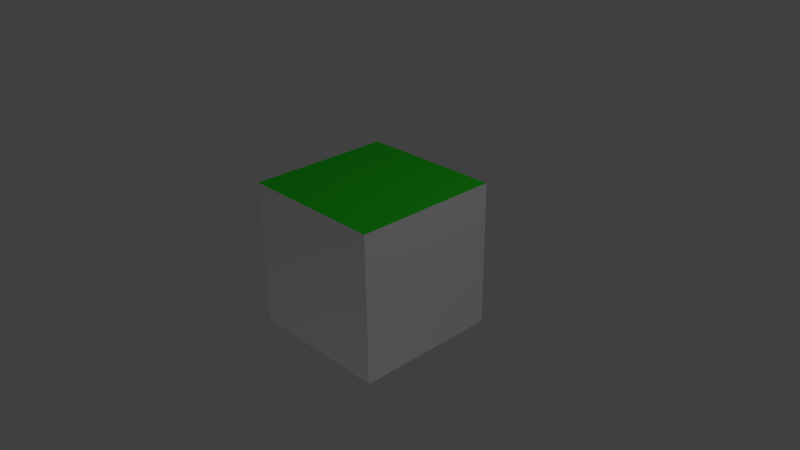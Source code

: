 # Source: testcube.blend  (saved by Blender 2.76.0; exported with 4.5.12 LTS)
import bpy
from mathutils import Matrix  # noqa: F401  (used for matrix-valued properties, if any)

bpy.ops.wm.read_factory_settings(use_empty=True)
scene = bpy.context.scene
scene.name = 'Scene'

# ---- collections
col_collection_1 = bpy.data.collections.new('Collection 1'); scene.collection.children.link(col_collection_1)

# ---- materials (node trees are filled in below, after node groups)
mat_untextured = bpy.data.materials.new('untextured')
mat_untextured.alpha_threshold = 0.0
mat_untextured.use_transparent_shadow = False
mat_untextured.diffuse_color = (0.8, 0.008878, 0.3745, 1.0)
mat_untextured.roughness = 0.5
mat_untextured.line_color = (0.0, 0.0, 0.0, 1.0)
mat_emissiveonly = bpy.data.materials.new('emissiveonly')
mat_emissiveonly.alpha_threshold = 0.0
mat_emissiveonly.use_transparent_shadow = False
mat_emissiveonly.roughness = 0.5
mat_diffusetex = bpy.data.materials.new('diffusetex')
mat_diffusetex.alpha_threshold = 0.0
mat_diffusetex.use_transparent_shadow = False
mat_diffusetex.roughness = 0.5
mat_speculartex = bpy.data.materials.new('speculartex')
mat_speculartex.alpha_threshold = 0.0
mat_speculartex.use_transparent_shadow = False
mat_speculartex.roughness = 0.5
mat_diffusespecemit = bpy.data.materials.new('DiffuseSpecEmit')
mat_diffusespecemit.alpha_threshold = 0.0
mat_diffusespecemit.use_transparent_shadow = False
mat_diffusespecemit.diffuse_color = (0.02931, 0.8, 0.02339, 1.0)
mat_diffusespecemit.roughness = 0.5

# ---- material node trees

# ---- world
world_world = bpy.data.worlds.new('World'); scene.world = world_world
world_world.color = (0.05088, 0.05088, 0.05088)
world_world.use_sun_shadow = False
world_world.sun_shadow_jitter_overblur = 0.0
world_world.cycles.sampling_method = 'MANUAL'
world_world.cycles.sample_map_resolution = 256

# ---- cameras
cam_camera = bpy.data.cameras.new('Camera')
cam_camera.clip_end = 100.0
cam_camera.lens = 35.0
cam_camera.sensor_width = 32.0
cam_camera.sensor_height = 18.0
cam_camera.ortho_scale = 7.314
cam_camera.dof.focus_distance = 0.0
cam_camera.dof.aperture_fstop = 128.0

# ---- lights
light_lamp_003 = bpy.data.lights.new('Lamp.003', 'POINT')
light_lamp_003.transmission_factor = 0.0
light_lamp_003.cutoff_distance = 30.0
light_lamp_003.energy = 100.0
light_lamp_003.shadow_buffer_clip_start = 1.001
light_lamp_003.shadow_soft_size = 0.1
light_lamp_003.shadow_maximum_resolution = 0.006
light_lamp_003.use_absolute_resolution = True
light_lamp_003.cycles.use_multiple_importance_sampling = False
light_lamp_002 = bpy.data.lights.new('Lamp.002', 'POINT')
light_lamp_002.transmission_factor = 0.0
light_lamp_002.cutoff_distance = 30.0
light_lamp_002.energy = 100.0
light_lamp_002.shadow_buffer_clip_start = 1.001
light_lamp_002.shadow_soft_size = 0.1
light_lamp_002.shadow_maximum_resolution = 0.006
light_lamp_002.use_absolute_resolution = True
light_lamp_002.cycles.use_multiple_importance_sampling = False
light_lamp_001 = bpy.data.lights.new('Lamp.001', 'POINT')
light_lamp_001.transmission_factor = 0.0
light_lamp_001.cutoff_distance = 30.0
light_lamp_001.energy = 100.0
light_lamp_001.shadow_buffer_clip_start = 1.001
light_lamp_001.shadow_soft_size = 0.1
light_lamp_001.shadow_maximum_resolution = 0.006
light_lamp_001.use_absolute_resolution = True
light_lamp_001.cycles.use_multiple_importance_sampling = False
light_lamp = bpy.data.lights.new('Lamp', 'POINT')
light_lamp.transmission_factor = 0.0
light_lamp.cutoff_distance = 30.0
light_lamp.energy = 100.0
light_lamp.shadow_buffer_clip_start = 1.001
light_lamp.shadow_soft_size = 0.1
light_lamp.shadow_maximum_resolution = 0.006
light_lamp.use_absolute_resolution = True
light_lamp.cycles.use_multiple_importance_sampling = False

# ---- meshes
me_cube = bpy.data.meshes.new('Cube')
me_cube.from_pydata([(1.0, 1.0, -1.0), (1.0, -1.0, -1.0), (-1.0, -1.0, -1.0), (-1.0, 1.0, -1.0), (1.0, 1.0, 1.0), (1.0, -1.0, 1.0), (-1.0, -1.0, 1.0), (-1.0, 1.0, 1.0)], [], [(1, 2, 3), (7, 6, 5), (4, 5, 1), (5, 6, 2), (2, 6, 7), (0, 3, 7), (0, 1, 3), (4, 7, 5), (0, 4, 1), (1, 5, 2), (3, 2, 7), (4, 0, 7)])
me_cube.polygons.foreach_set('material_index', [3, 4, 1, 2, 0, 0, 3, 4, 1, 2, 0, 0])
_uv = me_cube.uv_layers.new(name='UVMap')
_uv.uv.foreach_set('vector', [1.0, 0.0, 1.0, 1.0, 0.0, 1.0, 1.0, 0.0, 1.0, 1.0, 0.0, 1.0, 1.0, 0.0, 1.0, 1.0, 0.0, 1.0, 1.0, 0.0, 1.0, 1.0, 0.0, 1.0, 0.0, 0.0, 1.0, 0.0, 1.0, 1.0, 1.0, 0.0, 1.0, 1.0, 0.0, 1.0, 0.0, 0.0, 1.0, 0.0, 0.0, 1.0, 0.0, 0.0, 1.0, 0.0, 0.0, 1.0, 0.0, 0.0, 1.0, 0.0, 0.0, 1.0, 0.0, 0.0, 1.0, 0.0, 0.0, 1.0, 0.0, 1.0, 0.0, 0.0, 1.0, 1.0, 0.0, 0.0, 1.0, 0.0, 0.0, 1.0])
me_cube.materials.append(mat_untextured)
me_cube.materials.append(mat_emissiveonly)
me_cube.materials.append(mat_diffusetex)
me_cube.materials.append(mat_speculartex)
me_cube.materials.append(mat_diffusespecemit)
me_cube.use_remesh_preserve_volume = False
me_cube.use_remesh_preserve_attributes = False
me_cube.use_mirror_vertex_groups = False
me_cube.update()

# ---- objects
ob_lamp_003 = bpy.data.objects.new('Lamp.003', light_lamp_003)
ob_lamp_002 = bpy.data.objects.new('Lamp.002', light_lamp_002)
ob_lamp_001 = bpy.data.objects.new('Lamp.001', light_lamp_001)
ob_cube = bpy.data.objects.new('Cube', me_cube)
ob_lamp = bpy.data.objects.new('Lamp', light_lamp)
ob_camera = bpy.data.objects.new('Camera', cam_camera)

# ---- transforms, parenting, visibility, modifiers, constraints
ob_lamp_003.location = (-13.81, 11.89, 1.131)
ob_lamp_003.rotation_euler = (0.6503, 0.05522, 1.866)
ob_lamp_003.lock_rotations_4d = False
ob_lamp_003.empty_display_type = 'ARROWS'
ob_lamp_003.color = (0.0, 0.0, 0.0, 0.0)
ob_lamp_003.lineart.crease_threshold = 0.0
ob_lamp_002.location = (7.83, 0.8716, -7.875)
ob_lamp_002.rotation_euler = (0.6503, 0.05522, 1.866)
ob_lamp_002.lock_rotations_4d = False
ob_lamp_002.empty_display_type = 'ARROWS'
ob_lamp_002.color = (0.0, 0.0, 0.0, 0.0)
ob_lamp_002.lineart.crease_threshold = 0.0
ob_lamp_001.location = (3.675, -6.529, -5.46)
ob_lamp_001.rotation_euler = (0.6503, 0.05522, 1.866)
ob_lamp_001.lock_rotations_4d = False
ob_lamp_001.empty_display_type = 'ARROWS'
ob_lamp_001.color = (0.0, 0.0, 0.0, 0.0)
ob_lamp_001.lineart.crease_threshold = 0.0
ob_cube.location = (0.0, 0.0, 0.0)
ob_cube.lock_rotations_4d = False
ob_cube.empty_display_type = 'ARROWS'
ob_cube.lineart.crease_threshold = 0.0
ob_lamp.location = (4.076, 1.005, 5.904)
ob_lamp.rotation_euler = (0.6503, 0.05522, 1.866)
ob_lamp.lock_rotations_4d = False
ob_lamp.empty_display_type = 'ARROWS'
ob_lamp.color = (0.0, 0.0, 0.0, 0.0)
ob_lamp.lineart.crease_threshold = 0.0
ob_camera.location = (7.481, -6.508, 5.344)
ob_camera.rotation_euler = (1.109, 0.01082, 0.8149)
ob_camera.lock_rotations_4d = False
ob_camera.empty_display_type = 'ARROWS'
ob_camera.color = (0.0, 0.0, 0.0, 0.0)
ob_camera.display_type = 'WIRE'
ob_camera.lineart.crease_threshold = 0.0

# ---- collection membership
col_collection_1.objects.link(ob_lamp_003)
col_collection_1.objects.link(ob_lamp_002)
col_collection_1.objects.link(ob_lamp_001)
col_collection_1.objects.link(ob_cube)
col_collection_1.objects.link(ob_lamp)
col_collection_1.objects.link(ob_camera)

# ---- scene / render settings (as saved in the file)
scene.camera = ob_camera
scene.frame_start = 1; scene.frame_end = 250; scene.frame_set(1)
scene.render.engine = 'BLENDER_EEVEE_NEXT'
scene.render.resolution_percentage = 50
scene.render.dither_intensity = 0.0
scene.cycles.use_denoising = False
scene.cycles.samples = 10
scene.cycles.sampling_pattern = 'TABULATED_SOBOL'
scene.cycles.light_sampling_threshold = 0.0
scene.cycles.use_adaptive_sampling = False
scene.cycles.use_light_tree = False
scene.cycles.blur_glossy = 0.0
scene.cycles.pixel_filter_type = 'GAUSSIAN'
scene.cycles.sample_clamp_indirect = 0.0
scene.view_settings.view_transform = 'Standard'
bpy.context.view_layer.update()

